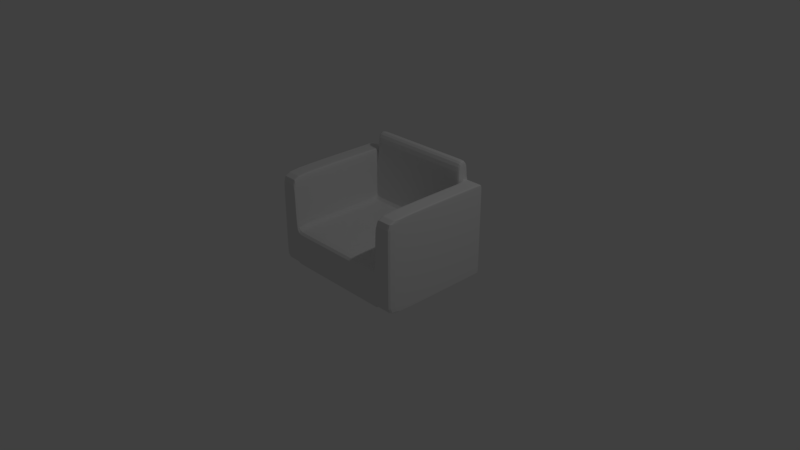 # Source: armchair.blend  (saved by Blender 2.79.0; exported with 4.5.12 LTS)
import bpy
from mathutils import Matrix  # noqa: F401  (used for matrix-valued properties, if any)

bpy.ops.wm.read_factory_settings(use_empty=True)
scene = bpy.context.scene
scene.name = 'Scene'

# ---- collections
col_collection_1 = bpy.data.collections.new('Collection 1'); scene.collection.children.link(col_collection_1)

# ---- materials (node trees are filled in below, after node groups)
mat_material = bpy.data.materials.new('Material')
mat_material.alpha_threshold = 0.0
mat_material.use_transparent_shadow = False
mat_material.roughness = 0.5
mat_material.line_color = (0.0, 0.0, 0.0, 1.0)

# ---- material node trees

# ---- world
world_world = bpy.data.worlds.new('World'); scene.world = world_world
world_world.color = (0.05088, 0.05088, 0.05088)
world_world.use_sun_shadow = False
world_world.sun_shadow_jitter_overblur = 0.0
world_world.cycles.sampling_method = 'MANUAL'

# ---- cameras
cam_camera = bpy.data.cameras.new('Camera')
cam_camera.clip_end = 100.0
cam_camera.lens = 35.0
cam_camera.sensor_width = 32.0
cam_camera.sensor_height = 18.0
cam_camera.ortho_scale = 7.314
cam_camera.dof.focus_distance = 0.0
cam_camera.dof.aperture_fstop = 128.0

# ---- lights
light_lamp = bpy.data.lights.new('Lamp', 'POINT')
light_lamp.transmission_factor = 0.0
light_lamp.cutoff_distance = 30.0
light_lamp.energy = 100.0
light_lamp.shadow_buffer_clip_start = 1.001
light_lamp.shadow_soft_size = 0.1
light_lamp.shadow_maximum_resolution = 0.006
light_lamp.use_absolute_resolution = True

# ---- meshes
me_cube = bpy.data.meshes.new('Cube')
me_cube.from_pydata([(-0.7494, -0.5674, 0.2699), (-0.7494, 1.0, 1.0), (-1.0, -0.5674, -0.2565), (-1.0, 1.0, -0.2565), (-0.7494, -0.5674, -0.2565), (-0.7494, 1.0, -0.2565), (-1.0, -0.5674, 1.0), (-1.0, 1.0, 1.0), (0.0, 1.0, -0.2565), (0.0, -0.5674, -0.2565), (2.384e-07, 1.0, 1.0), (0.0, -0.5674, 0.2699), (-0.7494, 0.8214, -0.2565), (-0.7494, 0.8214, 0.2699), (-1.0, 0.8214, -0.2565), (-1.0, 0.8214, 1.0), (0.0, 0.8214, 0.2699), (0.0, 0.8214, -0.2565), (-0.7494, 0.8388, -0.2565), (-1.0, 0.8388, -0.2565), (-1.0, 0.8388, 1.0), (0.0, 0.8388, -0.2565), (-0.7494, 0.8388, 1.0), (0.0, 0.8388, 1.0), (-0.7614, 1.0, -0.2565), (-0.7614, -0.5674, -0.2565), (-0.7614, 1.0, 1.0), (-0.7614, -0.5674, 1.0), (-0.7614, 0.8214, 1.0), (-0.7614, 0.8214, -0.2565), (-0.7614, 0.8388, -0.2565), (-0.7614, 0.8388, 1.0), (0.0, 1.0, 1.259), (-0.7494, 1.0, 1.259), (-0.7494, 0.8388, 1.259), (0.0, 0.8388, 1.259), (-0.7127, -0.5674, 0.2699), (-0.7127, 1.0, 1.0), (-0.7127, -0.5674, -0.2565), (-0.7127, 1.0, -0.2565), (-0.7127, 0.8214, 0.2699), (-0.7127, 0.8214, -0.2565), (-0.7127, 0.8388, -0.2565), (-0.7127, 0.8388, 1.0), (-0.7127, 1.0, 1.259), (-0.7127, 0.8388, 1.259), (-0.7494, -0.5674, 0.2436), (-1.0, -0.5674, 0.9372), (-1.0, 1.0, 0.9372), (-0.7494, 1.0, 0.9372), (0.0, 1.0, 0.9372), (0.0, -0.5674, 0.2436), (-1.0, 0.8214, 0.9372), (-1.0, 0.8388, 0.9372), (-0.7614, 1.0, 0.9372), (-0.7614, -0.5674, 0.9372), (-0.7127, 1.0, 0.9372), (-0.7127, -0.5674, 0.2436), (-0.7494, -0.5674, -0.2478), (0.0, -0.5674, -0.2478), (-1.0, 0.8214, -0.2358), (-1.0, 0.8388, -0.2358), (-0.7614, -0.5674, -0.2358), (-0.7127, -0.5674, -0.2478), (-1.0, -0.5674, -0.2358), (-1.0, 1.0, -0.2358), (-0.7494, 1.0, -0.2358), (0.0, 1.0, -0.2358), (-0.7614, 1.0, -0.2358), (-0.7127, 1.0, -0.2358), (-0.983, 1.0, -0.2565), (-0.983, -0.5674, -0.2565), (-0.983, 1.0, 1.0), (-0.983, -0.5674, 1.0), (-0.983, 0.8214, -0.2565), (-0.983, 0.8388, -0.2565), (-0.983, 0.8214, 1.0), (-0.983, 0.8388, 1.0), (-0.983, 1.0, 0.9372), (-0.983, -0.5674, 0.9372), (-0.983, -0.5674, -0.2358), (-0.983, 1.0, -0.2358), (-0.7852, 0.8214, 1.0), (-0.7852, 0.8388, 1.0), (-0.7852, 1.0, -0.2565), (-0.7852, -0.5674, -0.2565), (-0.7852, 1.0, 1.0), (-0.7852, -0.5674, 1.0), (-0.7852, 0.8214, -0.2565), (-0.7852, 0.8388, -0.2565), (-0.7852, 1.0, 0.9372), (-0.7852, -0.5674, 0.9372), (-0.7852, -0.5674, -0.2358), (-0.7852, 1.0, -0.2358), (-0.7494, 0.7864, 0.2699), (0.0, 0.7864, 0.2699), (-0.7494, 0.7864, -0.2565), (-1.0, 0.7864, -0.2565), (-1.0, 0.7864, 1.0), (0.0, 0.7864, -0.2565), (-0.7614, 0.7864, 1.0), (-0.7614, 0.7864, -0.2565), (-0.7127, 0.7864, 0.2699), (-0.7127, 0.7864, -0.2565), (-1.0, 0.7864, 0.9372), (-1.0, 0.7864, -0.2358), (-0.983, 0.7864, 1.0), (-0.983, 0.7864, -0.2565), (-0.7852, 0.7864, -0.2565), (-0.7852, 0.7864, 1.0)], [], [(107, 71, 2, 97), (106, 98, 6, 73), (43, 22, 13, 40), (79, 73, 6, 47), (53, 20, 7, 48), (81, 70, 3, 65), (103, 38, 4, 96), (102, 94, 0, 36), (57, 36, 0, 46), (69, 39, 5, 66), (42, 41, 12, 18), (104, 98, 15, 52), (77, 20, 15, 76), (75, 74, 14, 19), (70, 75, 19, 3), (72, 7, 20, 77), (39, 42, 18, 5), (52, 15, 20, 53), (43, 23, 35, 45), (1, 26, 31, 22), (5, 18, 30, 24), (18, 12, 29, 30), (22, 31, 28, 13), (66, 5, 24, 68), (46, 0, 27, 55), (94, 100, 27, 0), (96, 4, 25, 101), (44, 33, 34, 45), (37, 1, 33, 44), (1, 22, 34, 33), (10, 37, 44, 32), (32, 44, 45, 35), (22, 43, 45, 34), (8, 21, 42, 39), (21, 17, 41, 42), (67, 8, 39, 69), (51, 11, 36, 57), (95, 102, 36, 11), (99, 9, 38, 103), (23, 43, 40, 16), (59, 51, 57, 63), (10, 50, 56, 37), (58, 46, 55, 62), (1, 49, 54, 26), (60, 52, 53, 61), (105, 104, 52, 60), (37, 56, 49, 1), (63, 57, 46, 58), (72, 78, 48, 7), (61, 53, 48, 65), (80, 79, 47, 64), (71, 80, 64, 2), (19, 61, 65, 3), (38, 63, 58, 4), (97, 105, 60, 14), (14, 60, 61, 19), (4, 58, 62, 25), (9, 59, 63, 38), (50, 67, 69, 56), (49, 66, 68, 54), (56, 69, 66, 49), (78, 81, 65, 48), (90, 93, 81, 78), (85, 92, 80, 71), (92, 91, 79, 80), (86, 90, 78, 72), (86, 72, 77, 83), (84, 89, 75, 70), (89, 88, 74, 75), (83, 77, 76, 82), (93, 84, 70, 81), (91, 87, 73, 79), (109, 106, 73, 87), (108, 85, 71, 107), (101, 25, 85, 108), (100, 109, 87, 27), (55, 27, 87, 91), (68, 24, 84, 93), (31, 83, 82, 28), (30, 29, 88, 89), (24, 30, 89, 84), (26, 86, 83, 31), (26, 54, 90, 86), (62, 55, 91, 92), (25, 62, 92, 85), (54, 68, 93, 90), (28, 82, 109, 100), (29, 101, 108, 88), (88, 108, 107, 74), (82, 76, 106, 109), (2, 64, 105, 97), (64, 47, 104, 105), (17, 99, 103, 41), (16, 40, 102, 95), (12, 96, 101, 29), (13, 28, 100, 94), (47, 6, 98, 104), (40, 13, 94, 102), (41, 103, 96, 12), (76, 15, 98, 106), (74, 107, 97, 14)])
me_cube.materials.append(mat_material)
me_cube.use_remesh_preserve_volume = False
me_cube.use_remesh_preserve_attributes = False
me_cube.use_mirror_vertex_groups = False
me_cube.update()

# ---- objects
ob_cube = bpy.data.objects.new('Cube', me_cube)
ob_lamp = bpy.data.objects.new('Lamp', light_lamp)
ob_camera = bpy.data.objects.new('Camera', cam_camera)

# ---- transforms, parenting, visibility, modifiers, constraints
ob_cube.location = (0.0, 0.0, 0.0)
ob_cube.lock_rotations_4d = False
ob_cube.empty_display_type = 'ARROWS'
ob_cube.lineart.crease_threshold = 0.0
_m = ob_cube.modifiers.new('Mirror', 'MIRROR')
_m.use_clip = True
_m = ob_cube.modifiers.new('Subsurf', 'SUBSURF')
_m.uv_smooth = 'PRESERVE_CORNERS'
_m.quality = 2
_m.levels = 4
_m.show_only_control_edges = False
ob_lamp.location = (4.076, 1.005, 5.904)
ob_lamp.rotation_euler = (0.6503, 0.05522, 1.866)
ob_lamp.lock_rotations_4d = False
ob_lamp.empty_display_type = 'ARROWS'
ob_lamp.color = (0.0, 0.0, 0.0, 0.0)
ob_lamp.lineart.crease_threshold = 0.0
ob_camera.location = (7.481, -6.508, 5.344)
ob_camera.rotation_euler = (1.109, 0.0, 0.8149)
ob_camera.lock_rotations_4d = False
ob_camera.empty_display_type = 'ARROWS'
ob_camera.color = (0.0, 0.0, 0.0, 0.0)
ob_camera.display_type = 'WIRE'
ob_camera.lineart.crease_threshold = 0.0

# ---- collection membership
col_collection_1.objects.link(ob_cube)
col_collection_1.objects.link(ob_lamp)
col_collection_1.objects.link(ob_camera)

# ---- scene / render settings (as saved in the file)
scene.camera = ob_camera
scene.frame_start = 1; scene.frame_end = 250; scene.frame_set(1)
scene.render.engine = 'BLENDER_EEVEE_NEXT'
scene.render.resolution_percentage = 50
scene.render.dither_intensity = 0.0
scene.cycles.use_denoising = False
scene.cycles.samples = 128
scene.cycles.sampling_pattern = 'TABULATED_SOBOL'
scene.cycles.use_adaptive_sampling = False
scene.cycles.use_light_tree = False
scene.cycles.blur_glossy = 0.0
scene.cycles.sample_clamp_indirect = 0.0
scene.view_settings.view_transform = 'Standard'
bpy.context.view_layer.update()

